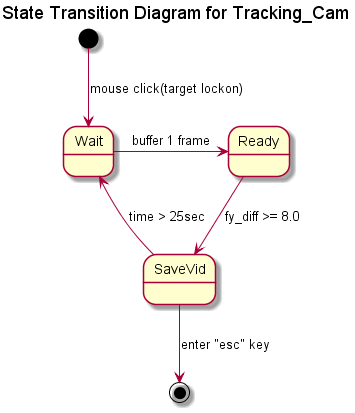

The diagram above was rendered by PlantUML. Its source (embedded in the PNG):
@startuml
 
title State Transition Diagram for Tracking_Cam
 
[*] --> Wait: mouse click(target lockon)
Wait -> Ready: buffer 1 frame
Ready --> SaveVid: fy_diff >= 8.0
SaveVid --> Wait: time > 25sec
SaveVid --> [*]: enter "esc" key
 
@enduml